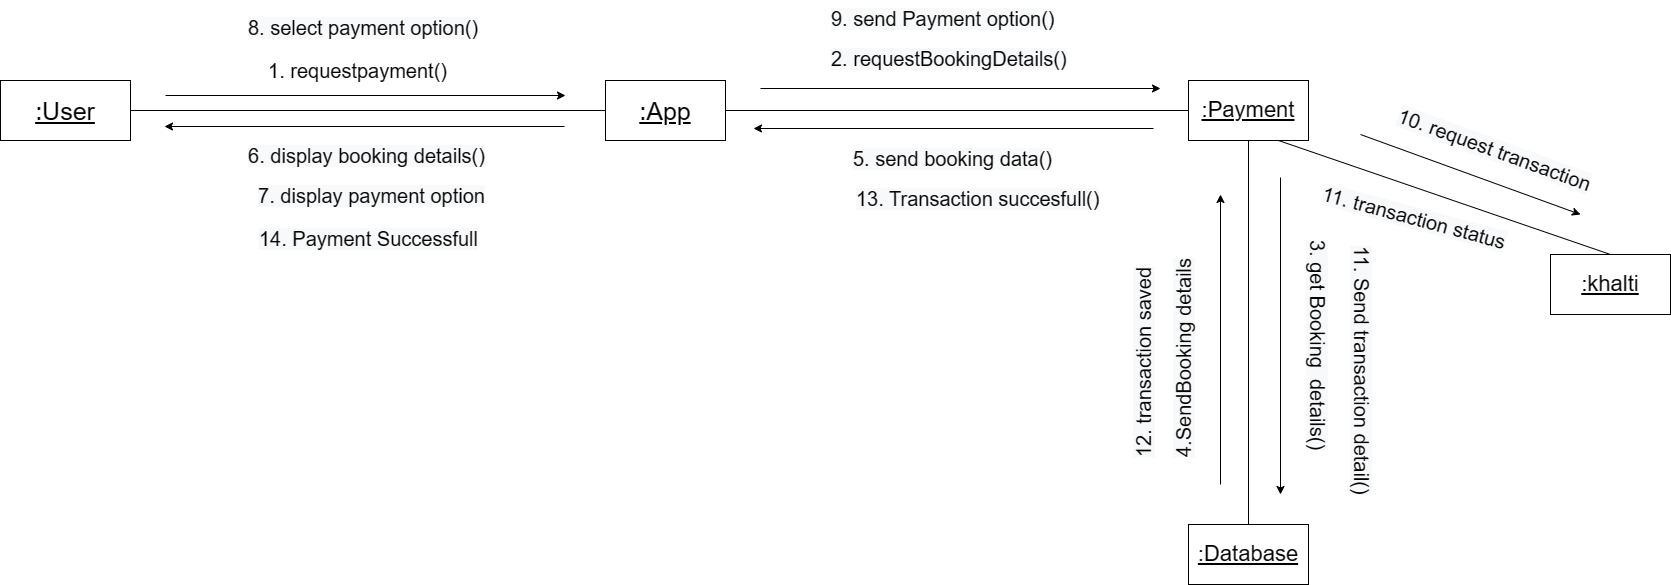

The diagram above was exported from draw.io. Its source (the exported page's mxGraphModel, read from the mxfile embedded in the PNG):
<mxGraphModel dx="993" dy="581" grid="1" gridSize="10" guides="1" tooltips="1" connect="1" arrows="1" fold="1" page="1" pageScale="1" pageWidth="850" pageHeight="1100" math="0" shadow="0">
  <root>
    <mxCell id="0" />
    <mxCell id="1" parent="0" />
    <mxCell id="7-RKa1eemTkKuBIG_y9l-1" value="&lt;font style=&quot;font-size: 25px;&quot;&gt;&lt;u&gt;:User&lt;/u&gt;&lt;/font&gt;" style="rounded=0;whiteSpace=wrap;html=1;" parent="1" vertex="1">
      <mxGeometry x="380" y="136" width="130" height="60" as="geometry" />
    </mxCell>
    <mxCell id="7-RKa1eemTkKuBIG_y9l-2" value="&lt;font style=&quot;font-size: 25px;&quot;&gt;&lt;u&gt;:App&lt;/u&gt;&lt;/font&gt;" style="rounded=0;whiteSpace=wrap;html=1;" parent="1" vertex="1">
      <mxGeometry x="985" y="136" width="120" height="60" as="geometry" />
    </mxCell>
    <mxCell id="7-RKa1eemTkKuBIG_y9l-3" value="" style="endArrow=none;html=1;rounded=0;fontSize=25;entryX=0;entryY=0.5;entryDx=0;entryDy=0;exitX=1;exitY=0.5;exitDx=0;exitDy=0;" parent="1" source="7-RKa1eemTkKuBIG_y9l-2" target="7-RKa1eemTkKuBIG_y9l-10" edge="1">
      <mxGeometry width="50" height="50" relative="1" as="geometry">
        <mxPoint x="1395.5" y="232" as="sourcePoint" />
        <mxPoint x="655.5" y="632.0000000000002" as="targetPoint" />
      </mxGeometry>
    </mxCell>
    <mxCell id="7-RKa1eemTkKuBIG_y9l-4" value="" style="endArrow=none;html=1;rounded=0;fontSize=25;entryX=1;entryY=0.5;entryDx=0;entryDy=0;exitX=0;exitY=0.5;exitDx=0;exitDy=0;" parent="1" source="7-RKa1eemTkKuBIG_y9l-2" target="7-RKa1eemTkKuBIG_y9l-1" edge="1">
      <mxGeometry width="50" height="50" relative="1" as="geometry">
        <mxPoint x="625" y="446" as="sourcePoint" />
        <mxPoint x="545" y="616" as="targetPoint" />
      </mxGeometry>
    </mxCell>
    <mxCell id="7-RKa1eemTkKuBIG_y9l-5" value="&lt;font style=&quot;font-size: 20px;&quot;&gt;1. requestpayment()&lt;/font&gt;" style="text;html=1;align=center;verticalAlign=middle;resizable=0;points=[];autosize=1;strokeColor=none;fillColor=none;fontSize=25;" parent="1" vertex="1">
      <mxGeometry x="637" y="104" width="200" height="40" as="geometry" />
    </mxCell>
    <mxCell id="7-RKa1eemTkKuBIG_y9l-6" value="&lt;span style=&quot;color: rgb(0, 0, 0); font-family: Helvetica; font-size: 20px; font-style: normal; font-variant-ligatures: normal; font-variant-caps: normal; font-weight: 400; letter-spacing: normal; orphans: 2; text-align: center; text-indent: 0px; text-transform: none; widows: 2; word-spacing: 0px; -webkit-text-stroke-width: 0px; background-color: rgb(248, 249, 250); text-decoration-thickness: initial; text-decoration-style: initial; text-decoration-color: initial; float: none; display: inline !important;&quot;&gt;6. display booking details()&lt;/span&gt;" style="text;html=1;align=center;verticalAlign=middle;resizable=0;points=[];autosize=1;strokeColor=none;fillColor=none;fontSize=20;" parent="1" vertex="1">
      <mxGeometry x="616" y="191" width="260" height="40" as="geometry" />
    </mxCell>
    <mxCell id="7-RKa1eemTkKuBIG_y9l-7" value="&lt;div style=&quot;text-align: center;&quot;&gt;&lt;span style=&quot;background-color: rgb(248, 249, 250);&quot;&gt;8. select payment option()&lt;/span&gt;&lt;/div&gt;" style="text;whiteSpace=wrap;html=1;fontSize=20;" parent="1" vertex="1">
      <mxGeometry x="626.37" y="65" width="267" height="40" as="geometry" />
    </mxCell>
    <mxCell id="7-RKa1eemTkKuBIG_y9l-10" value="&lt;font size=&quot;1&quot; style=&quot;&quot;&gt;&lt;u style=&quot;font-size: 22px;&quot;&gt;:Payment&lt;/u&gt;&lt;/font&gt;" style="rounded=0;whiteSpace=wrap;html=1;" parent="1" vertex="1">
      <mxGeometry x="1568" y="136" width="120" height="60" as="geometry" />
    </mxCell>
    <mxCell id="7-RKa1eemTkKuBIG_y9l-11" value="&lt;span style=&quot;color: rgb(0, 0, 0); font-family: Helvetica; font-size: 20px; font-style: normal; font-variant-ligatures: normal; font-variant-caps: normal; font-weight: 400; letter-spacing: normal; orphans: 2; text-align: center; text-indent: 0px; text-transform: none; widows: 2; word-spacing: 0px; -webkit-text-stroke-width: 0px; background-color: rgb(248, 249, 250); text-decoration-thickness: initial; text-decoration-style: initial; text-decoration-color: initial; float: none; display: inline !important;&quot;&gt;2. requestBookingDetails()&lt;/span&gt;" style="text;whiteSpace=wrap;html=1;fontSize=20;rotation=0;" parent="1" vertex="1">
      <mxGeometry x="1209" y="96" width="261" height="40" as="geometry" />
    </mxCell>
    <mxCell id="7-RKa1eemTkKuBIG_y9l-12" value="&lt;div style=&quot;text-align: center;&quot;&gt;&lt;span style=&quot;background-color: rgb(248, 249, 250);&quot;&gt;5. send booking data()&lt;/span&gt;&lt;/div&gt;" style="text;whiteSpace=wrap;html=1;fontSize=20;rotation=0;" parent="1" vertex="1">
      <mxGeometry x="1230.5" y="196" width="218" height="40" as="geometry" />
    </mxCell>
    <mxCell id="7-RKa1eemTkKuBIG_y9l-13" value="" style="endArrow=classic;html=1;rounded=0;fontSize=20;" parent="1" edge="1">
      <mxGeometry width="50" height="50" relative="1" as="geometry">
        <mxPoint x="545" y="151" as="sourcePoint" />
        <mxPoint x="945" y="151" as="targetPoint" />
      </mxGeometry>
    </mxCell>
    <mxCell id="7-RKa1eemTkKuBIG_y9l-14" value="" style="endArrow=classic;html=1;rounded=0;fontSize=20;" parent="1" edge="1">
      <mxGeometry width="50" height="50" relative="1" as="geometry">
        <mxPoint x="944" y="182" as="sourcePoint" />
        <mxPoint x="544" y="182" as="targetPoint" />
      </mxGeometry>
    </mxCell>
    <mxCell id="7-RKa1eemTkKuBIG_y9l-15" value="&lt;span style=&quot;color: rgb(0, 0, 0); font-family: Helvetica; font-size: 20px; font-style: normal; font-variant-ligatures: normal; font-variant-caps: normal; font-weight: 400; letter-spacing: normal; orphans: 2; text-align: center; text-indent: 0px; text-transform: none; widows: 2; word-spacing: 0px; -webkit-text-stroke-width: 0px; background-color: rgb(248, 249, 250); text-decoration-thickness: initial; text-decoration-style: initial; text-decoration-color: initial; float: none; display: inline !important;&quot;&gt;14. Payment Successfull&lt;/span&gt;" style="text;whiteSpace=wrap;html=1;fontSize=20;" parent="1" vertex="1">
      <mxGeometry x="637" y="276" width="247" height="40" as="geometry" />
    </mxCell>
    <mxCell id="7-RKa1eemTkKuBIG_y9l-16" value="" style="endArrow=classic;html=1;rounded=0;fontSize=20;" parent="1" edge="1">
      <mxGeometry width="50" height="50" relative="1" as="geometry">
        <mxPoint x="1660" y="233" as="sourcePoint" />
        <mxPoint x="1660" y="550" as="targetPoint" />
      </mxGeometry>
    </mxCell>
    <mxCell id="7-RKa1eemTkKuBIG_y9l-17" value="" style="endArrow=classic;html=1;rounded=0;fontSize=20;" parent="1" edge="1">
      <mxGeometry width="50" height="50" relative="1" as="geometry">
        <mxPoint x="1533" y="184" as="sourcePoint" />
        <mxPoint x="1133" y="184" as="targetPoint" />
      </mxGeometry>
    </mxCell>
    <mxCell id="7-RKa1eemTkKuBIG_y9l-18" value="&lt;font size=&quot;1&quot; style=&quot;&quot;&gt;&lt;u style=&quot;font-size: 22px;&quot;&gt;:Database&lt;/u&gt;&lt;/font&gt;" style="rounded=0;whiteSpace=wrap;html=1;" parent="1" vertex="1">
      <mxGeometry x="1568" y="580" width="120" height="60" as="geometry" />
    </mxCell>
    <mxCell id="7-RKa1eemTkKuBIG_y9l-19" value="" style="endArrow=none;html=1;rounded=0;fontSize=25;entryX=0.5;entryY=0;entryDx=0;entryDy=0;exitX=0.5;exitY=1;exitDx=0;exitDy=0;" parent="1" source="7-RKa1eemTkKuBIG_y9l-10" target="7-RKa1eemTkKuBIG_y9l-18" edge="1">
      <mxGeometry width="50" height="50" relative="1" as="geometry">
        <mxPoint x="1115" y="176" as="sourcePoint" />
        <mxPoint x="1578" y="176" as="targetPoint" />
      </mxGeometry>
    </mxCell>
    <mxCell id="7-RKa1eemTkKuBIG_y9l-20" value="&lt;span style=&quot;color: rgb(0, 0, 0); font-family: Helvetica; font-size: 20px; font-style: normal; font-variant-ligatures: normal; font-variant-caps: normal; font-weight: 400; letter-spacing: normal; orphans: 2; text-align: center; text-indent: 0px; text-transform: none; widows: 2; word-spacing: 0px; -webkit-text-stroke-width: 0px; background-color: rgb(248, 249, 250); text-decoration-thickness: initial; text-decoration-style: initial; text-decoration-color: initial; float: none; display: inline !important;&quot;&gt;3. get Booking&amp;nbsp; details()&lt;/span&gt;" style="text;whiteSpace=wrap;html=1;fontSize=20;rotation=90;" parent="1" vertex="1">
      <mxGeometry x="1580" y="390" width="233" height="40" as="geometry" />
    </mxCell>
    <mxCell id="7-RKa1eemTkKuBIG_y9l-21" value="" style="endArrow=classic;html=1;rounded=0;fontSize=20;" parent="1" edge="1">
      <mxGeometry width="50" height="50" relative="1" as="geometry">
        <mxPoint x="1140" y="144" as="sourcePoint" />
        <mxPoint x="1540" y="144" as="targetPoint" />
      </mxGeometry>
    </mxCell>
    <mxCell id="7-RKa1eemTkKuBIG_y9l-22" value="&lt;span style=&quot;color: rgb(0, 0, 0); font-family: Helvetica; font-size: 20px; font-style: normal; font-variant-ligatures: normal; font-variant-caps: normal; font-weight: 400; letter-spacing: normal; orphans: 2; text-align: center; text-indent: 0px; text-transform: none; widows: 2; word-spacing: 0px; -webkit-text-stroke-width: 0px; background-color: rgb(248, 249, 250); text-decoration-thickness: initial; text-decoration-style: initial; text-decoration-color: initial; float: none; display: inline !important;&quot;&gt;4.SendBooking details&lt;br&gt;&lt;/span&gt;" style="text;whiteSpace=wrap;html=1;fontSize=20;rotation=-90;" parent="1" vertex="1">
      <mxGeometry x="1420" y="350" width="290" height="40" as="geometry" />
    </mxCell>
    <mxCell id="7-RKa1eemTkKuBIG_y9l-23" value="" style="endArrow=classic;html=1;rounded=0;fontSize=20;" parent="1" edge="1">
      <mxGeometry width="50" height="50" relative="1" as="geometry">
        <mxPoint x="1600" y="540" as="sourcePoint" />
        <mxPoint x="1600" y="250" as="targetPoint" />
      </mxGeometry>
    </mxCell>
    <mxCell id="7-RKa1eemTkKuBIG_y9l-24" value="&lt;span style=&quot;color: rgb(0, 0, 0); font-family: Helvetica; font-size: 20px; font-style: normal; font-variant-ligatures: normal; font-variant-caps: normal; font-weight: 400; letter-spacing: normal; orphans: 2; text-align: center; text-indent: 0px; text-transform: none; widows: 2; word-spacing: 0px; -webkit-text-stroke-width: 0px; background-color: rgb(248, 249, 250); text-decoration-thickness: initial; text-decoration-style: initial; text-decoration-color: initial; float: none; display: inline !important;&quot;&gt;7. display payment option&lt;/span&gt;" style="text;html=1;align=center;verticalAlign=middle;resizable=0;points=[];autosize=1;strokeColor=none;fillColor=none;fontSize=20;" parent="1" vertex="1">
      <mxGeometry x="626.37" y="231" width="250" height="40" as="geometry" />
    </mxCell>
    <mxCell id="7-RKa1eemTkKuBIG_y9l-25" value="&lt;div style=&quot;text-align: center;&quot;&gt;&lt;span style=&quot;background-color: rgb(248, 249, 250);&quot;&gt;9. send Payment option()&lt;/span&gt;&lt;/div&gt;" style="text;whiteSpace=wrap;html=1;fontSize=20;" parent="1" vertex="1">
      <mxGeometry x="1209" y="56" width="267" height="40" as="geometry" />
    </mxCell>
    <mxCell id="7-RKa1eemTkKuBIG_y9l-26" value="&lt;span style=&quot;font-size: 22px;&quot;&gt;&lt;u&gt;:khalti&lt;/u&gt;&lt;/span&gt;" style="rounded=0;whiteSpace=wrap;html=1;" parent="1" vertex="1">
      <mxGeometry x="1930" y="310" width="120" height="60" as="geometry" />
    </mxCell>
    <mxCell id="7-RKa1eemTkKuBIG_y9l-27" value="" style="endArrow=none;html=1;rounded=0;fontSize=25;entryX=0.5;entryY=0;entryDx=0;entryDy=0;exitX=0.75;exitY=1;exitDx=0;exitDy=0;" parent="1" source="7-RKa1eemTkKuBIG_y9l-10" target="7-RKa1eemTkKuBIG_y9l-26" edge="1">
      <mxGeometry width="50" height="50" relative="1" as="geometry">
        <mxPoint x="1620" y="200" as="sourcePoint" />
        <mxPoint x="1638" y="590" as="targetPoint" />
      </mxGeometry>
    </mxCell>
    <mxCell id="7-RKa1eemTkKuBIG_y9l-28" value="" style="endArrow=classic;html=1;rounded=0;fontSize=20;" parent="1" edge="1">
      <mxGeometry width="50" height="50" relative="1" as="geometry">
        <mxPoint x="1740" y="190" as="sourcePoint" />
        <mxPoint x="1960" y="270" as="targetPoint" />
      </mxGeometry>
    </mxCell>
    <mxCell id="7-RKa1eemTkKuBIG_y9l-29" value="&lt;span style=&quot;color: rgb(0, 0, 0); font-family: Helvetica; font-size: 20px; font-style: normal; font-variant-ligatures: normal; font-variant-caps: normal; font-weight: 400; letter-spacing: normal; orphans: 2; text-align: center; text-indent: 0px; text-transform: none; widows: 2; word-spacing: 0px; -webkit-text-stroke-width: 0px; background-color: rgb(248, 249, 250); text-decoration-thickness: initial; text-decoration-style: initial; text-decoration-color: initial; float: none; display: inline !important;&quot;&gt;10. request transaction&lt;/span&gt;" style="text;whiteSpace=wrap;html=1;fontSize=20;rotation=20;" parent="1" vertex="1">
      <mxGeometry x="1770" y="191" width="233" height="40" as="geometry" />
    </mxCell>
    <mxCell id="7-RKa1eemTkKuBIG_y9l-30" value="&lt;span style=&quot;color: rgb(0, 0, 0); font-family: Helvetica; font-size: 20px; font-style: normal; font-variant-ligatures: normal; font-variant-caps: normal; font-weight: 400; letter-spacing: normal; orphans: 2; text-align: center; text-indent: 0px; text-transform: none; widows: 2; word-spacing: 0px; -webkit-text-stroke-width: 0px; background-color: rgb(248, 249, 250); text-decoration-thickness: initial; text-decoration-style: initial; text-decoration-color: initial; float: none; display: inline !important;&quot;&gt;11. transaction status&lt;/span&gt;" style="text;whiteSpace=wrap;html=1;fontSize=20;rotation=15;" parent="1" vertex="1">
      <mxGeometry x="1697" y="260" width="233" height="40" as="geometry" />
    </mxCell>
    <mxCell id="7-RKa1eemTkKuBIG_y9l-31" value="&lt;span style=&quot;color: rgb(0, 0, 0); font-family: Helvetica; font-size: 20px; font-style: normal; font-variant-ligatures: normal; font-variant-caps: normal; font-weight: 400; letter-spacing: normal; orphans: 2; text-align: center; text-indent: 0px; text-transform: none; widows: 2; word-spacing: 0px; -webkit-text-stroke-width: 0px; background-color: rgb(248, 249, 250); text-decoration-thickness: initial; text-decoration-style: initial; text-decoration-color: initial; float: none; display: inline !important;&quot;&gt;11. Send transaction detail()&lt;/span&gt;" style="text;whiteSpace=wrap;html=1;fontSize=20;rotation=90;" parent="1" vertex="1">
      <mxGeometry x="1590" y="430" width="300" height="40" as="geometry" />
    </mxCell>
    <mxCell id="7-RKa1eemTkKuBIG_y9l-32" value="&lt;span style=&quot;color: rgb(0, 0, 0); font-family: Helvetica; font-size: 20px; font-style: normal; font-variant-ligatures: normal; font-variant-caps: normal; font-weight: 400; letter-spacing: normal; orphans: 2; text-align: center; text-indent: 0px; text-transform: none; widows: 2; word-spacing: 0px; -webkit-text-stroke-width: 0px; background-color: rgb(248, 249, 250); text-decoration-thickness: initial; text-decoration-style: initial; text-decoration-color: initial; float: none; display: inline !important;&quot;&gt;12. transaction saved&lt;br&gt;&lt;br&gt;&lt;/span&gt;" style="text;whiteSpace=wrap;html=1;fontSize=20;rotation=-90;" parent="1" vertex="1">
      <mxGeometry x="1380" y="350" width="290" height="40" as="geometry" />
    </mxCell>
    <mxCell id="7-RKa1eemTkKuBIG_y9l-33" value="&lt;div style=&quot;text-align: center;&quot;&gt;&lt;span style=&quot;background-color: rgb(248, 249, 250);&quot;&gt;13. Transaction succesfull()&lt;/span&gt;&lt;/div&gt;" style="text;whiteSpace=wrap;html=1;fontSize=20;rotation=0;" parent="1" vertex="1">
      <mxGeometry x="1233.5" y="236" width="256.5" height="40" as="geometry" />
    </mxCell>
  </root>
</mxGraphModel>